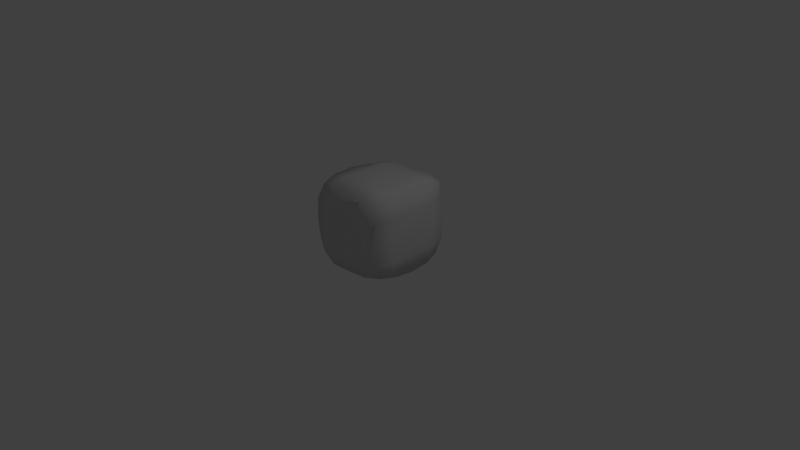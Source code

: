 # Source: icecube.blend  (saved by Blender 2.72.0; exported with 4.5.12 LTS)
import bpy
from mathutils import Matrix  # noqa: F401  (used for matrix-valued properties, if any)

bpy.ops.wm.read_factory_settings(use_empty=True)
scene = bpy.context.scene
scene.name = 'Scene'

# ---- collections
col_collection_1 = bpy.data.collections.new('Collection 1'); scene.collection.children.link(col_collection_1)

# ---- materials (node trees are filled in below, after node groups)
mat_killerfrosticeblock = bpy.data.materials.new('KillerFrostIceBlock')
mat_killerfrosticeblock.alpha_threshold = 0.0
mat_killerfrosticeblock.use_transparent_shadow = False
mat_killerfrosticeblock.diffuse_color = (0.64, 0.64, 0.64, 1.0)
mat_killerfrosticeblock.specular_color = (0.1, 0.1, 0.1)
mat_killerfrosticeblock.roughness = 0.5
mat_killerfrosticeblock.specular_intensity = 1.0

# ---- material node trees

# ---- world
world_world = bpy.data.worlds.new('World'); scene.world = world_world
world_world.color = (0.05088, 0.05088, 0.05088)
world_world.use_sun_shadow = False
world_world.sun_shadow_jitter_overblur = 0.0
world_world.cycles.sampling_method = 'MANUAL'
world_world.cycles.sample_map_resolution = 256

# ---- cameras
cam_camera = bpy.data.cameras.new('Camera')
cam_camera.clip_end = 100.0
cam_camera.lens = 35.0
cam_camera.sensor_width = 32.0
cam_camera.sensor_height = 18.0
cam_camera.ortho_scale = 7.314
cam_camera.dof.focus_distance = 0.0
cam_camera.dof.aperture_fstop = 128.0

# ---- lights
light_lamp = bpy.data.lights.new('Lamp', 'POINT')
light_lamp.transmission_factor = 0.0
light_lamp.cutoff_distance = 30.0
light_lamp.energy = 100.0
light_lamp.shadow_buffer_clip_start = 1.001
light_lamp.shadow_soft_size = 0.1
light_lamp.shadow_maximum_resolution = 0.006
light_lamp.use_absolute_resolution = True
light_lamp.cycles.use_multiple_importance_sampling = False

# ---- meshes
me_killerfrosticeblock = bpy.data.meshes.new('KillerFrostIceBlock')
me_killerfrosticeblock.from_pydata([(0.2789, 0.1423, 0.1421), (0.2528, 0.2584, -0.001735), (0.2581, 0.2627, 0.1417), (0.2766, 0.1422, -8.3e-05), (0.2648, 0.000172, 0.1411), (0.283, -0.1417, 0.1414), (0.2421, -0.2377, 0.2417), (0.2645, -0.2591, 0.1393), (0.141, -0.2615, 0.141), (0.1399, -0.2618, 0.2641), (7.4e-05, -0.2751, 0.1426), (0.1423, -0.1423, 0.283), (0.2658, -0.1413, 0.2598), (0.2462, 0.000132, 0.2553), (0.1409, 0.000348, 0.2786), (1.7e-05, -0.1424, 0.2794), (0.000273, -0.2721, 0.2703), (-0.1425, -0.1423, 0.2869), (-0.142, -0.2733, 0.2753), (-0.142, -0.2831, 0.1424), (-0.2639, -0.2387, 0.2504), (-0.2716, -0.141, 0.2688), (-0.1431, -1.1e-05, 0.2962), (-0.2786, 1e-06, 0.2784), (-0.2731, 0.1411, 0.2737), (-0.1425, 0.1425, 0.2866), (-2e-05, 0.1424, 0.2931), (0.1415, 0.1428, 0.2795), (4.2e-05, 3.5e-05, 0.2742), (2.6e-05, 0.2682, 0.2732), (0.1418, 0.1427, -0.2894), (-0.000364, 0.2536, -0.2711), (0.1425, 0.2683, -0.2701), (0.2546, 0.2528, -0.2505), (0.2501, 0.1405, -0.2674), (-0.1424, 6.9e-05, -0.2744), (-0.2655, 0.1408, -0.2639), (-0.1421, 0.1422, -0.2811), (-0.000605, 0.1437, -0.2947), (0.1404, 0.001956, -0.3036), (0.267, -6e-05, -0.2701), (-0.000485, 0.000198, -0.2855), (-0.1425, -0.1425, -0.2768), (0.142, -0.1412, -0.2858), (0.000111, -0.1422, -0.2847), (0.1405, -0.2606, -0.248), (-0.2623, -0.256, -0.2626), (-0.1423, -0.2685, -0.2666), (0.142, 0.2729, -0.000176), (0.1407, 0.2817, -0.1419), (0.001117, 0.2999, -0.000213), (5e-06, 0.2832, -0.1424), (-0.1425, 0.2867, -3.2e-05), (-0.1423, 0.2878, -0.1427), (0.1421, 0.284, 0.1425), (4.3e-05, 0.294, 0.1425), (-0.1424, 0.2874, 0.1426), (-0.1407, 0.2581, 0.2704), (0.1421, 0.2756, 0.2724), (-0.1421, 0.263, -0.2699), (-0.2486, 0.239, -0.2414), (-0.2838, 0.1424, 0.1425), (-0.2772, 0.1423, 1.5e-05), (-0.2785, -0.000158, 0.1423), (-0.2793, -0.000393, 0.000112), (-0.2901, -0.1422, 0.1421), (-0.2865, -0.1424, 1.7e-05), (-0.2625, -0.2623, 0.1417), (-0.2637, 0.2637, 0.1417), (-0.2378, 0.2452, 0.2456), (-0.142, -0.2662, 0.000528), (-0.2651, -0.2662, -0.00012), (-0.2856, -0.1427, -0.1423), (-0.2671, -0.000475, -0.1424), (-0.2763, 0.1419, -0.1422), (-0.2714, -0.000588, -0.2663), (-0.2734, -0.1428, -0.2772), (-0.2482, 0.2566, -0.1384), (-0.2698, 0.2667, 4.5e-05), (-0.1424, -0.2835, -0.1424), (0.000954, -0.265, -0.2586), (6.4e-05, -0.2831, -0.1421), (0.142, -0.2787, -0.1417), (0.2421, -0.2398, -0.2377), (0.2635, -0.2641, -0.1414), (0.1424, -0.2809, -5.2e-05), (0.2715, -0.271, 1.9e-05), (0.000556, -0.2631, 0.000384), (-0.2731, -0.266, -0.1425), (0.2774, -0.1426, 8.9e-05), (0.2911, -0.1427, -0.1422), (0.2929, -0.000503, -0.1421), (0.2813, -0.000127, -0.000218), (0.2783, 0.1419, -0.1427), (0.2639, -0.1413, -0.2636), (0.2595, 0.2668, -0.144), (0.2447, 0.2412, 0.2495), (0.2579, 0.1416, 0.26)], [], [(0, 1, 2), (1, 0, 3), (3, 0, 4), (5, 6, 7), (6, 8, 7), (9, 8, 6), (9, 10, 8), (6, 11, 9), (11, 6, 12), (13, 11, 12), (14, 11, 13), (14, 15, 11), (15, 9, 11), (9, 15, 16), (17, 16, 15), (16, 17, 18), (16, 10, 9), (16, 19, 10), (18, 19, 16), (20, 19, 18), (17, 20, 18), (21, 20, 17), (22, 21, 17), (23, 21, 22), (22, 24, 23), (24, 22, 25), (26, 14, 27), (14, 26, 28), (25, 28, 26), (28, 25, 22), (17, 28, 22), (28, 17, 15), (15, 14, 28), (27, 29, 26), (13, 27, 14), (30, 31, 32), (33, 30, 32), (30, 33, 34), (35, 36, 37), (37, 31, 38), (31, 30, 38), (39, 38, 30), (34, 39, 30), (39, 34, 40), (41, 42, 35), (37, 41, 35), (41, 37, 38), (38, 39, 41), (43, 41, 39), (41, 43, 44), (42, 41, 44), (40, 43, 39), (45, 44, 43), (46, 42, 47), (48, 49, 50), (50, 49, 51), (51, 52, 50), (52, 51, 53), (50, 54, 48), (54, 50, 55), (52, 55, 50), (55, 52, 56), (57, 55, 56), (55, 58, 54), (51, 59, 53), (60, 53, 59), (61, 62, 63), (63, 62, 64), (63, 64, 65), (65, 64, 66), (65, 66, 67), (68, 62, 61), (61, 69, 68), (20, 65, 67), (19, 20, 67), (70, 67, 71), (67, 66, 71), (66, 72, 71), (66, 73, 72), (64, 73, 66), (64, 74, 73), (74, 64, 62), (72, 75, 76), (75, 72, 73), (62, 77, 74), (78, 77, 62), (62, 68, 78), (79, 80, 81), (82, 83, 84), (85, 84, 86), (84, 85, 82), (87, 82, 85), (82, 87, 81), (70, 81, 87), (81, 70, 79), (71, 79, 70), (79, 71, 88), (71, 72, 88), (67, 70, 19), (70, 10, 19), (10, 70, 87), (10, 87, 8), (8, 87, 85), (8, 85, 7), (7, 85, 86), (89, 7, 86), (84, 89, 86), (89, 84, 90), (91, 89, 90), (89, 91, 92), (93, 92, 91), (92, 93, 3), (3, 4, 92), (5, 92, 4), (92, 5, 89), (7, 89, 5), (84, 83, 90), (90, 83, 94), (94, 91, 90), (1, 93, 95), (3, 93, 1), (96, 0, 2), (97, 0, 96), (13, 0, 97), (0, 13, 4), (13, 5, 4), (12, 5, 13), (6, 5, 12), (25, 69, 24), (69, 25, 57), (26, 57, 25), (57, 26, 29), (29, 27, 58), (58, 27, 96), (96, 27, 97), (27, 13, 97), (36, 35, 75), (60, 37, 36), (37, 60, 59), (31, 37, 59), (75, 42, 76), (42, 75, 35), (43, 40, 94), (83, 43, 94), (43, 83, 45), (44, 45, 80), (80, 42, 44), (42, 80, 47), (42, 46, 76), (49, 1, 95), (1, 54, 2), (54, 1, 48), (1, 49, 48), (68, 52, 78), (56, 52, 68), (69, 56, 68), (57, 56, 69), (29, 55, 57), (58, 55, 29), (96, 54, 58), (54, 96, 2), (33, 49, 95), (49, 33, 32), (31, 49, 32), (49, 31, 51), (59, 51, 31), (53, 60, 77), (77, 52, 53), (52, 77, 78), (69, 61, 24), (63, 24, 61), (24, 63, 23), (23, 63, 21), (21, 63, 65), (21, 65, 20), (46, 72, 76), (73, 36, 75), (74, 36, 73), (74, 60, 36), (77, 60, 74), (46, 79, 88), (79, 46, 47), (80, 79, 47), (45, 81, 80), (81, 45, 82), (83, 82, 45), (72, 46, 88), (91, 94, 40), (34, 91, 40), (91, 34, 93), (33, 93, 34), (93, 33, 95)])
me_killerfrosticeblock.polygons.foreach_set('use_smooth', [True] * 192)
_uv = me_killerfrosticeblock.uv_layers.new(name='UVMap')
_uv.uv.foreach_set('vector', [0.916, 0.3804, 0.9985, 0.2573, 0.9985, 0.3804, 0.9985, 0.2573, 0.916, 0.3804, 0.916, 0.2573, 0.916, 0.2573, 0.916, 0.3804, 0.8335, 0.3804, 0.751, 0.3804, 0.6685, 0.5034, 0.6685, 0.3804, 0.6685, 0.5034, 0.5859, 0.3804, 0.6685, 0.3804, 0.5859, 0.5034, 0.5859, 0.3804, 0.6685, 0.5034, 0.5859, 0.5034, 0.5034, 0.3804, 0.5859, 0.3804, 0.6685, 0.5034, 0.5859, 0.6265, 0.5859, 0.5034, 0.5859, 0.6265, 0.6685, 0.5034, 0.6685, 0.6265, 0.6685, 0.7495, 0.5859, 0.6265, 0.6685, 0.6265, 0.5859, 0.7495, 0.5859, 0.6265, 0.6685, 0.7495, 0.5859, 0.7495, 0.5034, 0.6265, 0.5859, 0.6265, 0.5034, 0.6265, 0.5859, 0.5034, 0.5859, 0.6265, 0.5859, 0.5034, 0.5034, 0.6265, 0.5034, 0.5034, 0.4214, 0.6265, 0.5034, 0.5034, 0.5034, 0.6265, 0.5034, 0.5034, 0.4214, 0.6265, 0.4214, 0.5034, 0.5034, 0.5034, 0.5034, 0.3804, 0.5859, 0.5034, 0.5034, 0.5034, 0.4214, 0.3804, 0.5034, 0.3804, 0.4214, 0.5034, 0.4214, 0.3804, 0.5034, 0.5034, 0.3389, 0.5034, 0.4214, 0.3804, 0.4214, 0.5034, 0.4214, 0.6265, 0.3389, 0.5034, 0.4214, 0.5034, 0.3389, 0.6265, 0.3389, 0.5034, 0.4214, 0.6265, 0.4214, 0.7495, 0.3389, 0.6265, 0.4214, 0.6265, 0.3389, 0.7495, 0.3389, 0.6265, 0.4214, 0.7495, 0.4214, 0.7495, 0.3389, 0.8724, 0.3389, 0.7495, 0.3389, 0.8724, 0.4214, 0.7495, 0.4214, 0.8724, 0.5034, 0.8724, 0.5859, 0.7495, 0.5859, 0.8724, 0.5859, 0.7495, 0.5034, 0.8724, 0.5034, 0.7495, 0.4214, 0.8724, 0.5034, 0.7495, 0.5034, 0.8724, 0.5034, 0.7495, 0.4214, 0.8724, 0.4214, 0.7495, 0.4214, 0.6265, 0.5034, 0.7495, 0.4214, 0.7495, 0.5034, 0.7495, 0.4214, 0.6265, 0.5034, 0.6265, 0.5034, 0.6265, 0.5859, 0.7495, 0.5034, 0.7495, 0.5859, 0.8724, 0.5034, 0.9954, 0.5034, 0.8724, 0.6685, 0.7495, 0.5859, 0.8724, 0.5859, 0.7495, 0.08832, 0.875, 0.1666, 0.995, 0.08832, 0.995, 0.01003, 0.995, 0.08832, 0.875, 0.08832, 0.995, 0.08832, 0.875, 0.01003, 0.995, 0.01003, 0.875, 0.245, 0.755, 0.3232, 0.875, 0.245, 0.875, 0.245, 0.875, 0.1666, 0.995, 0.1666, 0.875, 0.1666, 0.995, 0.08832, 0.875, 0.1666, 0.875, 0.08832, 0.755, 0.1666, 0.875, 0.08832, 0.875, 0.01003, 0.875, 0.08832, 0.755, 0.08832, 0.875, 0.08832, 0.755, 0.01003, 0.875, 0.01003, 0.755, 0.1666, 0.755, 0.245, 0.635, 0.245, 0.755, 0.245, 0.875, 0.1666, 0.755, 0.245, 0.755, 0.1666, 0.755, 0.245, 0.875, 0.1666, 0.875, 0.1666, 0.875, 0.08832, 0.755, 0.1666, 0.755, 0.08832, 0.635, 0.1666, 0.755, 0.08832, 0.755, 0.1666, 0.755, 0.08832, 0.635, 0.1666, 0.635, 0.245, 0.635, 0.1666, 0.755, 0.1666, 0.635, 0.01003, 0.755, 0.08832, 0.635, 0.08832, 0.755, 0.08832, 0.5149, 0.1666, 0.635, 0.08832, 0.635, 0.3232, 0.5149, 0.245, 0.635, 0.245, 0.5149, 0.7627, 0.7549, 0.7627, 0.6348, 0.8408, 0.7549, 0.8408, 0.7549, 0.7627, 0.6348, 0.8408, 0.6348, 0.8408, 0.6348, 0.9194, 0.7549, 0.8408, 0.7549, 0.9194, 0.7549, 0.8408, 0.6348, 0.9194, 0.6348, 0.8408, 0.7549, 0.7627, 0.8749, 0.7627, 0.7549, 0.7627, 0.8749, 0.8408, 0.7549, 0.8408, 0.8749, 0.9194, 0.7549, 0.8408, 0.8749, 0.8408, 0.7549, 0.8408, 0.8749, 0.9194, 0.7549, 0.9194, 0.8749, 0.9194, 0.9949, 0.8408, 0.8749, 0.9194, 0.8749, 0.8408, 0.8749, 0.7627, 0.9949, 0.7627, 0.8749, 0.8408, 0.6348, 0.9194, 0.5149, 0.9194, 0.6348, 0.9976, 0.5149, 0.9194, 0.6348, 0.9194, 0.5149, 0.09149, 0.3804, 0.09149, 0.2573, 0.174, 0.3804, 0.174, 0.3804, 0.09149, 0.2573, 0.174, 0.2573, 0.174, 0.3804, 0.174, 0.2573, 0.2563, 0.3804, 0.2563, 0.3804, 0.174, 0.2573, 0.2563, 0.2573, 0.2563, 0.3804, 0.2563, 0.2573, 0.3389, 0.3804, 0.009026, 0.3804, 0.09149, 0.2573, 0.09149, 0.3804, 0.09149, 0.3804, 0.009026, 0.5034, 0.009026, 0.3804, 0.3389, 0.5034, 0.2563, 0.3804, 0.3389, 0.3804, 0.4214, 0.3804, 0.3389, 0.5034, 0.3389, 0.3804, 0.4214, 0.2573, 0.3389, 0.3804, 0.3389, 0.2573, 0.3389, 0.3804, 0.2563, 0.2573, 0.3389, 0.2573, 0.2563, 0.2573, 0.2563, 0.1348, 0.3389, 0.2573, 0.2563, 0.2573, 0.174, 0.1348, 0.2563, 0.1348, 0.174, 0.2573, 0.174, 0.1348, 0.2563, 0.2573, 0.174, 0.2573, 0.09149, 0.1348, 0.174, 0.1348, 0.09149, 0.1348, 0.174, 0.2573, 0.09149, 0.2573, 0.2563, 0.1348, 0.174, 0.01172, 0.2563, 0.01172, 0.174, 0.01172, 0.2563, 0.1348, 0.174, 0.1348, 0.09149, 0.2573, 0.009026, 0.1348, 0.09149, 0.1348, 0.009026, 0.2573, 0.009026, 0.1348, 0.09149, 0.2573, 0.09149, 0.2573, 0.009026, 0.3804, 0.009026, 0.2573, 0.4214, 0.1348, 0.5034, 0.01172, 0.5034, 0.1348, 0.5859, 0.1348, 0.6685, 0.01172, 0.6685, 0.1348, 0.5859, 0.2573, 0.6685, 0.1348, 0.6685, 0.2573, 0.6685, 0.1348, 0.5859, 0.2573, 0.5859, 0.1348, 0.5034, 0.2573, 0.5859, 0.1348, 0.5859, 0.2573, 0.5859, 0.1348, 0.5034, 0.2573, 0.5034, 0.1348, 0.4214, 0.2573, 0.5034, 0.1348, 0.5034, 0.2573, 0.5034, 0.1348, 0.4214, 0.2573, 0.4214, 0.1348, 0.3389, 0.2573, 0.4214, 0.1348, 0.4214, 0.2573, 0.4214, 0.1348, 0.3389, 0.2573, 0.3389, 0.1348, 0.3389, 0.2573, 0.2563, 0.1348, 0.3389, 0.1348, 0.3389, 0.3804, 0.4214, 0.2573, 0.4214, 0.3804, 0.4214, 0.2573, 0.5034, 0.3804, 0.4214, 0.3804, 0.5034, 0.3804, 0.4214, 0.2573, 0.5034, 0.2573, 0.5034, 0.3804, 0.5034, 0.2573, 0.5859, 0.3804, 0.5859, 0.3804, 0.5034, 0.2573, 0.5859, 0.2573, 0.5859, 0.3804, 0.5859, 0.2573, 0.6685, 0.3804, 0.6685, 0.3804, 0.5859, 0.2573, 0.6685, 0.2573, 0.751, 0.2573, 0.6685, 0.3804, 0.6685, 0.2573, 0.6685, 0.1348, 0.751, 0.2573, 0.6685, 0.2573, 0.751, 0.2573, 0.6685, 0.1348, 0.751, 0.1348, 0.8335, 0.1348, 0.751, 0.2573, 0.751, 0.1348, 0.751, 0.2573, 0.8335, 0.1348, 0.8335, 0.2573, 0.916, 0.1348, 0.8335, 0.2573, 0.8335, 0.1348, 0.8335, 0.2573, 0.916, 0.1348, 0.916, 0.2573, 0.916, 0.2573, 0.8335, 0.3804, 0.8335, 0.2573, 0.751, 0.3804, 0.8335, 0.2573, 0.8335, 0.3804, 0.8335, 0.2573, 0.751, 0.3804, 0.751, 0.2573, 0.6685, 0.3804, 0.751, 0.2573, 0.751, 0.3804, 0.6685, 0.1348, 0.6685, 0.01172, 0.751, 0.1348, 0.751, 0.1348, 0.6685, 0.01172, 0.751, 0.01172, 0.751, 0.01172, 0.8335, 0.1348, 0.751, 0.1348, 0.9985, 0.2573, 0.916, 0.1348, 0.9985, 0.1348, 0.916, 0.2573, 0.916, 0.1348, 0.9985, 0.2573, 0.9985, 0.5034, 0.916, 0.3804, 0.9985, 0.3804, 0.916, 0.5034, 0.916, 0.3804, 0.9985, 0.5034, 0.8335, 0.5034, 0.916, 0.3804, 0.916, 0.5034, 0.916, 0.3804, 0.8335, 0.5034, 0.8335, 0.3804, 0.8335, 0.5034, 0.751, 0.3804, 0.8335, 0.3804, 0.751, 0.5034, 0.751, 0.3804, 0.8335, 0.5034, 0.6685, 0.5034, 0.751, 0.3804, 0.751, 0.5034, 0.4214, 0.8724, 0.3389, 0.9954, 0.3389, 0.8724, 0.3389, 0.9954, 0.4214, 0.8724, 0.4214, 0.9954, 0.5034, 0.8724, 0.4214, 0.9954, 0.4214, 0.8724, 0.4214, 0.9954, 0.5034, 0.8724, 0.5034, 0.9954, 0.5034, 0.9954, 0.5859, 0.8724, 0.5859, 0.9954, 0.5859, 0.9954, 0.5859, 0.8724, 0.6685, 0.9954, 0.6685, 0.9954, 0.5859, 0.8724, 0.6685, 0.8724, 0.5859, 0.8724, 0.6685, 0.7495, 0.6685, 0.8724, 0.3232, 0.875, 0.245, 0.755, 0.3232, 0.755, 0.3232, 0.995, 0.245, 0.875, 0.3232, 0.875, 0.245, 0.875, 0.3232, 0.995, 0.245, 0.995, 0.1666, 0.995, 0.245, 0.875, 0.245, 0.995, 0.3232, 0.755, 0.245, 0.635, 0.3232, 0.635, 0.245, 0.635, 0.3232, 0.755, 0.245, 0.755, 0.08832, 0.635, 0.01003, 0.755, 0.01003, 0.635, 0.01003, 0.5149, 0.08832, 0.635, 0.01003, 0.635, 0.08832, 0.635, 0.01003, 0.5149, 0.08832, 0.5149, 0.1666, 0.635, 0.08832, 0.5149, 0.1666, 0.5149, 0.1666, 0.5149, 0.245, 0.635, 0.1666, 0.635, 0.245, 0.635, 0.1666, 0.5149, 0.245, 0.5149, 0.245, 0.635, 0.3232, 0.5149, 0.3232, 0.635, 0.7627, 0.6348, 0.6841, 0.7549, 0.6841, 0.6348, 0.6841, 0.7549, 0.7627, 0.8749, 0.6841, 0.8749, 0.7627, 0.8749, 0.6841, 0.7549, 0.7627, 0.7549, 0.6841, 0.7549, 0.7627, 0.6348, 0.7627, 0.7549, 0.9976, 0.8749, 0.9194, 0.7549, 0.9976, 0.7549, 0.9194, 0.8749, 0.9194, 0.7549, 0.9976, 0.8749, 0.9976, 0.9949, 0.9194, 0.8749, 0.9976, 0.8749, 0.9194, 0.9949, 0.9194, 0.8749, 0.9976, 0.9949, 0.8408, 0.9949, 0.8408, 0.8749, 0.9194, 0.9949, 0.7627, 0.9949, 0.8408, 0.8749, 0.8408, 0.9949, 0.6841, 0.9949, 0.7627, 0.8749, 0.7627, 0.9949, 0.7627, 0.8749, 0.6841, 0.9949, 0.6841, 0.8749, 0.6841, 0.5149, 0.7627, 0.6348, 0.6841, 0.6348, 0.7627, 0.6348, 0.6841, 0.5149, 0.7627, 0.5149, 0.8408, 0.5149, 0.7627, 0.6348, 0.7627, 0.5149, 0.7627, 0.6348, 0.8408, 0.5149, 0.8408, 0.6348, 0.9194, 0.5149, 0.8408, 0.6348, 0.8408, 0.5149, 0.9194, 0.6348, 0.9976, 0.5149, 0.9976, 0.6348, 0.9976, 0.6348, 0.9194, 0.7549, 0.9194, 0.6348, 0.9194, 0.7549, 0.9976, 0.6348, 0.9976, 0.7549, 0.009026, 0.5034, 0.09149, 0.3804, 0.09149, 0.5034, 0.174, 0.3804, 0.09149, 0.5034, 0.09149, 0.3804, 0.09149, 0.5034, 0.174, 0.3804, 0.174, 0.5034, 0.174, 0.5034, 0.174, 0.3804, 0.2563, 0.5034, 0.2563, 0.5034, 0.174, 0.3804, 0.2563, 0.3804, 0.2563, 0.5034, 0.2563, 0.3804, 0.3389, 0.5034, 0.3389, 0.01172, 0.2563, 0.1348, 0.2563, 0.01172, 0.174, 0.1348, 0.09149, 0.01172, 0.174, 0.01172, 0.09149, 0.1348, 0.09149, 0.01172, 0.174, 0.1348, 0.09149, 0.1348, 0.009026, 0.01172, 0.09149, 0.01172, 0.009026, 0.1348, 0.009026, 0.01172, 0.09149, 0.1348, 0.3389, 0.01172, 0.4214, 0.1348, 0.3389, 0.1348, 0.4214, 0.1348, 0.3389, 0.01172, 0.4214, 0.01172, 0.5034, 0.01172, 0.4214, 0.1348, 0.4214, 0.01172, 0.5859, 0.01172, 0.5034, 0.1348, 0.5034, 0.01172, 0.5034, 0.1348, 0.5859, 0.01172, 0.5859, 0.1348, 0.6685, 0.01172, 0.5859, 0.1348, 0.5859, 0.01172, 0.2563, 0.1348, 0.3389, 0.01172, 0.3389, 0.1348, 0.8335, 0.1348, 0.751, 0.01172, 0.8335, 0.01172, 0.916, 0.01172, 0.8335, 0.1348, 0.8335, 0.01172, 0.8335, 0.1348, 0.916, 0.01172, 0.916, 0.1348, 0.9985, 0.01172, 0.916, 0.1348, 0.916, 0.01172, 0.916, 0.1348, 0.9985, 0.01172, 0.9985, 0.1348])
me_killerfrosticeblock.materials.append(mat_killerfrosticeblock)
me_killerfrosticeblock.use_remesh_preserve_volume = False
me_killerfrosticeblock.use_remesh_preserve_attributes = False
me_killerfrosticeblock.use_mirror_vertex_groups = False
me_killerfrosticeblock.update()

# ---- objects
ob_killerfrosticeblock = bpy.data.objects.new('KillerFrostIceBlock', me_killerfrosticeblock)
ob_lamp = bpy.data.objects.new('Lamp', light_lamp)
ob_camera = bpy.data.objects.new('Camera', cam_camera)

# ---- transforms, parenting, visibility, modifiers, constraints
ob_killerfrosticeblock.location = (0.1603, 0.0, 0.5642)
ob_killerfrosticeblock.rotation_euler = (1.571, -0.0, 0.0)
ob_killerfrosticeblock.scale = (2.0, 2.0, 2.0)
ob_killerfrosticeblock.lineart.crease_threshold = 0.0
ob_lamp.location = (4.076, 1.005, 5.904)
ob_lamp.rotation_euler = (0.6503, 0.05522, 1.866)
ob_lamp.lock_rotations_4d = False
ob_lamp.empty_display_type = 'ARROWS'
ob_lamp.color = (0.0, 0.0, 0.0, 0.0)
ob_lamp.lineart.crease_threshold = 0.0
ob_camera.location = (7.481, -6.508, 5.344)
ob_camera.rotation_euler = (1.109, 0.01082, 0.8149)
ob_camera.lock_rotations_4d = False
ob_camera.empty_display_type = 'ARROWS'
ob_camera.color = (0.0, 0.0, 0.0, 0.0)
ob_camera.display_type = 'WIRE'
ob_camera.lineart.crease_threshold = 0.0

# ---- collection membership
col_collection_1.objects.link(ob_killerfrosticeblock)
col_collection_1.objects.link(ob_lamp)
col_collection_1.objects.link(ob_camera)

# ---- scene / render settings (as saved in the file)
scene.camera = ob_camera
scene.frame_start = 1; scene.frame_end = 250; scene.frame_set(1)
scene.render.engine = 'BLENDER_EEVEE_NEXT'
scene.render.resolution_percentage = 50
scene.render.dither_intensity = 0.0
scene.cycles.use_denoising = False
scene.cycles.samples = 10
scene.cycles.sampling_pattern = 'TABULATED_SOBOL'
scene.cycles.light_sampling_threshold = 0.0
scene.cycles.use_adaptive_sampling = False
scene.cycles.use_light_tree = False
scene.cycles.blur_glossy = 0.0
scene.cycles.pixel_filter_type = 'GAUSSIAN'
scene.cycles.sample_clamp_indirect = 0.0
scene.view_settings.view_transform = 'Standard'
bpy.context.view_layer.update()

